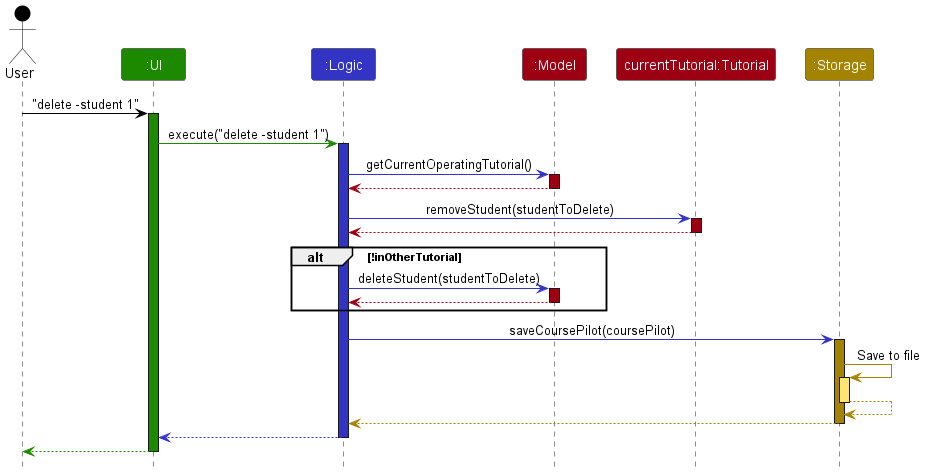

The diagram above was rendered by PlantUML. Its source (embedded in the PNG):
@startuml
!include style.puml
skinparam ArrowFontStyle plain

Actor User as user USER_COLOR
Participant ":UI" as ui UI_COLOR
Participant ":Logic" as logic LOGIC_COLOR
Participant ":Model" as model MODEL_COLOR
Participant "currentTutorial:Tutorial" as tutorial MODEL_COLOR
Participant ":Storage" as storage STORAGE_COLOR

user -[USER_COLOR]> ui : "delete -student 1"
activate ui UI_COLOR

ui -[UI_COLOR]> logic : execute("delete -student 1")
activate logic LOGIC_COLOR

logic -[LOGIC_COLOR]> model : getCurrentOperatingTutorial()
activate model MODEL_COLOR
model --[MODEL_COLOR]> logic
deactivate model

logic -[LOGIC_COLOR]> tutorial : removeStudent(studentToDelete)
activate tutorial MODEL_COLOR
tutorial --[MODEL_COLOR]> logic
deactivate tutorial

alt !inOtherTutorial
    logic -[LOGIC_COLOR]> model : deleteStudent(studentToDelete)
    activate model MODEL_COLOR
    model --[MODEL_COLOR]> logic
    deactivate model
end

logic -[LOGIC_COLOR]> storage : saveCoursePilot(coursePilot)
activate storage STORAGE_COLOR
storage -[STORAGE_COLOR]> storage : Save to file
activate storage STORAGE_COLOR_T1
storage --[STORAGE_COLOR]> storage
deactivate storage
storage --[STORAGE_COLOR]> logic
deactivate storage

logic --[LOGIC_COLOR]> ui
deactivate logic

ui--[UI_COLOR]> user
deactivate ui
@enduml